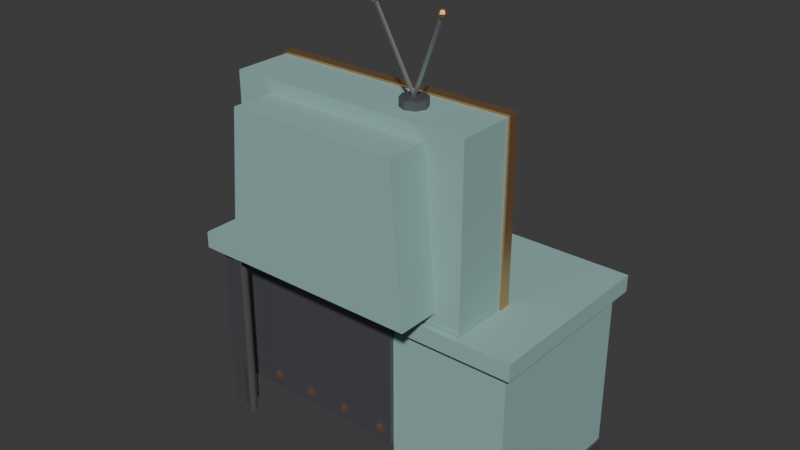 # Source: grabber_desk.blend  (saved by Blender 5.2.44; exported with 4.5.12 LTS)
import bpy
from mathutils import Matrix  # noqa: F401  (used for matrix-valued properties, if any)

bpy.ops.wm.read_factory_settings(use_empty=True)
scene = bpy.context.scene
scene.name = 'Scene'

# ---- collections
col_collection = bpy.data.collections.new('Collection'); scene.collection.children.link(col_collection)

# ---- materials (node trees are filled in below, after node groups)
mat_paint = bpy.data.materials.new('Paint')
mat_paint.use_backface_culling = True
mat_paint.diffuse_color = (0.29, 0.47, 0.45, 1.0)
mat_copper = bpy.data.materials.new('Copper')
mat_copper.use_backface_culling = True
mat_copper.diffuse_color = (0.78, 0.45, 0.22, 1.0)
mat_irondark = bpy.data.materials.new('IronDark')
mat_irondark.use_backface_culling = True
mat_irondark.diffuse_color = (0.17, 0.17, 0.19, 1.0)
mat_patch = bpy.data.materials.new('Patch')
mat_patch.use_backface_culling = True
mat_patch.diffuse_color = (0.36, 0.4, 0.38, 1.0)
mat_cream = bpy.data.materials.new('Cream')
mat_cream.use_backface_culling = True
mat_cream.diffuse_color = (0.86, 0.79, 0.63, 1.0)
mat_iron = bpy.data.materials.new('Iron')
mat_iron.use_backface_culling = True
mat_iron.diffuse_color = (0.42, 0.43, 0.46, 1.0)
mat_dartblack = bpy.data.materials.new('DartBlack')
mat_dartblack.use_backface_culling = True
mat_dartblack.diffuse_color = (0.07, 0.07, 0.07, 1.0)

# ---- material node trees
mat_paint.use_nodes = True; mat_paint.node_tree.nodes.clear()
_N = mat_paint.node_tree.nodes; _L = mat_paint.node_tree.links
n0 = _N.new('ShaderNodeBsdfPrincipled'); n0.name = 'Principled BSDF'; n0.location = (-200, 100)
n0.inputs[0].default_value = (0.29, 0.47, 0.45, 1.0)
n0.inputs[2].default_value = 0.75
n0.inputs[10].default_value = 0.005
n1 = _N.new('ShaderNodeOutputMaterial'); n1.name = 'Material Output'; n1.location = (200, 100)
_L.new(n0.outputs[0], n1.inputs[0])
n1.is_active_output = True
mat_copper.use_nodes = True; mat_copper.node_tree.nodes.clear()
_N = mat_copper.node_tree.nodes; _L = mat_copper.node_tree.links
n0 = _N.new('ShaderNodeBsdfPrincipled'); n0.name = 'Principled BSDF'; n0.location = (-200, 100)
n0.inputs[0].default_value = (0.78, 0.45, 0.22, 1.0)
n0.inputs[1].default_value = 0.9
n0.inputs[2].default_value = 0.35
n0.inputs[10].default_value = 0.005
n1 = _N.new('ShaderNodeOutputMaterial'); n1.name = 'Material Output'; n1.location = (200, 100)
_L.new(n0.outputs[0], n1.inputs[0])
n1.is_active_output = True
mat_irondark.use_nodes = True; mat_irondark.node_tree.nodes.clear()
_N = mat_irondark.node_tree.nodes; _L = mat_irondark.node_tree.links
n0 = _N.new('ShaderNodeBsdfPrincipled'); n0.name = 'Principled BSDF'; n0.location = (-200, 100)
n0.inputs[0].default_value = (0.17, 0.17, 0.19, 1.0)
n0.inputs[1].default_value = 0.7
n0.inputs[2].default_value = 0.55
n0.inputs[10].default_value = 0.005
n1 = _N.new('ShaderNodeOutputMaterial'); n1.name = 'Material Output'; n1.location = (200, 100)
_L.new(n0.outputs[0], n1.inputs[0])
n1.is_active_output = True
mat_patch.use_nodes = True; mat_patch.node_tree.nodes.clear()
_N = mat_patch.node_tree.nodes; _L = mat_patch.node_tree.links
n0 = _N.new('ShaderNodeBsdfPrincipled'); n0.name = 'Principled BSDF'; n0.location = (-200, 100)
n0.inputs[0].default_value = (0.36, 0.4, 0.38, 1.0)
n0.inputs[1].default_value = 0.4
n0.inputs[2].default_value = 0.6
n0.inputs[10].default_value = 0.005
n1 = _N.new('ShaderNodeOutputMaterial'); n1.name = 'Material Output'; n1.location = (200, 100)
_L.new(n0.outputs[0], n1.inputs[0])
n1.is_active_output = True
mat_cream.use_nodes = True; mat_cream.node_tree.nodes.clear()
_N = mat_cream.node_tree.nodes; _L = mat_cream.node_tree.links
n0 = _N.new('ShaderNodeBsdfPrincipled'); n0.name = 'Principled BSDF'; n0.location = (-200, 100)
n0.inputs[0].default_value = (0.86, 0.79, 0.63, 1.0)
n0.inputs[2].default_value = 0.75
n0.inputs[10].default_value = 0.005
n1 = _N.new('ShaderNodeOutputMaterial'); n1.name = 'Material Output'; n1.location = (200, 100)
_L.new(n0.outputs[0], n1.inputs[0])
n1.is_active_output = True
mat_iron.use_nodes = True; mat_iron.node_tree.nodes.clear()
_N = mat_iron.node_tree.nodes; _L = mat_iron.node_tree.links
n0 = _N.new('ShaderNodeBsdfPrincipled'); n0.name = 'Principled BSDF'; n0.location = (-200, 100)
n0.inputs[0].default_value = (0.42, 0.43, 0.46, 1.0)
n0.inputs[1].default_value = 0.8
n0.inputs[2].default_value = 0.45
n0.inputs[10].default_value = 0.005
n1 = _N.new('ShaderNodeOutputMaterial'); n1.name = 'Material Output'; n1.location = (200, 100)
_L.new(n0.outputs[0], n1.inputs[0])
n1.is_active_output = True
mat_dartblack.use_nodes = True; mat_dartblack.node_tree.nodes.clear()
_N = mat_dartblack.node_tree.nodes; _L = mat_dartblack.node_tree.links
n0 = _N.new('ShaderNodeBsdfPrincipled'); n0.name = 'Principled BSDF'; n0.location = (-200, 100)
n0.inputs[0].default_value = (0.07, 0.07, 0.07, 1.0)
n0.inputs[2].default_value = 0.8
n0.inputs[10].default_value = 0.005
n1 = _N.new('ShaderNodeOutputMaterial'); n1.name = 'Material Output'; n1.location = (200, 100)
_L.new(n0.outputs[0], n1.inputs[0])
n1.is_active_output = True

# ---- world
world_world = bpy.data.worlds.new('World'); scene.world = world_world
world_world.use_nodes = True; world_world.node_tree.nodes.clear()
_N = world_world.node_tree.nodes; _L = world_world.node_tree.links
n0 = _N.new('ShaderNodeOutputWorld'); n0.name = 'World Output'; n0.location = (200, 100)
n1 = _N.new('ShaderNodeBackground'); n1.name = 'Background'; n1.location = (-200, 100)
n1.inputs[0].default_value = (0.05088, 0.05088, 0.05088, 1.0)
_L.new(n1.outputs[0], n0.inputs[0])
n0.is_active_output = True
world_world.color = (0.05088, 0.05088, 0.05088)
world_world.sun_shadow_jitter_overblur = 0.0

# ---- meshes
me_grabberdesk = bpy.data.meshes.new('GrabberDesk')
me_grabberdesk.from_pydata([(-0.42, -0.22, 0.42), (-0.42, -0.22, 0.46), (-0.42, 0.22, 0.42), (-0.42, 0.22, 0.46), (0.42, -0.22, 0.42), (0.42, -0.22, 0.46), (0.42, 0.22, 0.42), (0.42, 0.22, 0.46), (-0.42, 0.22, 0.42), (-0.42, 0.22, 0.455), (-0.42, 0.228, 0.42), (-0.42, 0.228, 0.455), (0.42, 0.22, 0.42), (0.42, 0.22, 0.455), (0.42, 0.228, 0.42), (0.42, 0.228, 0.455), (0.12, -0.2, 0.03), (0.12, -0.2, 0.42), (0.12, 0.2, 0.03), (0.12, 0.2, 0.42), (0.4, -0.2, 0.03), (0.4, -0.2, 0.42), (0.4, 0.2, 0.03), (0.4, 0.2, 0.42), (0.115, -0.2, 0.0), (0.115, -0.2, 0.03), (0.115, 0.2, 0.0), (0.115, 0.2, 0.03), (0.405, -0.2, 0.0), (0.405, -0.2, 0.03), (0.405, 0.2, 0.0), (0.405, 0.2, 0.03), (0.14, 0.2, 0.05), (0.14, 0.2, 0.2), (0.14, 0.215, 0.05), (0.14, 0.215, 0.2), (0.38, 0.2, 0.05), (0.38, 0.2, 0.2), (0.38, 0.215, 0.05), (0.38, 0.215, 0.2), (0.21, 0.215, 0.117), (0.21, 0.215, 0.133), (0.21, 0.235, 0.117), (0.21, 0.235, 0.133), (0.31, 0.215, 0.117), (0.31, 0.215, 0.133), (0.31, 0.235, 0.117), (0.31, 0.235, 0.133), (0.14, 0.2, 0.22), (0.14, 0.2, 0.39), (0.14, 0.215, 0.22), (0.14, 0.215, 0.39), (0.38, 0.2, 0.22), (0.38, 0.2, 0.39), (0.38, 0.215, 0.22), (0.38, 0.215, 0.39), (0.21, 0.215, 0.297), (0.21, 0.215, 0.313), (0.21, 0.235, 0.297), (0.21, 0.235, 0.313), (0.31, 0.215, 0.297), (0.31, 0.215, 0.313), (0.31, 0.235, 0.297), (0.31, 0.235, 0.313), (-0.39, -0.2, 0.0), (-0.39, -0.2, 0.42), (-0.39, -0.16, 0.0), (-0.39, -0.16, 0.42), (-0.35, -0.2, 0.0), (-0.35, -0.2, 0.42), (-0.35, -0.16, 0.0), (-0.35, -0.16, 0.42), (-0.39, 0.16, 0.0), (-0.39, 0.16, 0.42), (-0.39, 0.2, 0.0), (-0.39, 0.2, 0.42), (-0.35, 0.16, 0.0), (-0.35, 0.16, 0.42), (-0.35, 0.2, 0.0), (-0.35, 0.2, 0.42), (-0.39, -0.18, 0.08), (-0.39, -0.18, 0.11), (-0.39, 0.18, 0.08), (-0.39, 0.18, 0.11), (-0.35, -0.18, 0.08), (-0.35, -0.18, 0.11), (-0.35, 0.18, 0.08), (-0.35, 0.18, 0.11), (-0.35, -0.21, 0.12), (-0.35, -0.21, 0.42), (-0.35, -0.19, 0.12), (-0.35, -0.19, 0.42), (0.12, -0.21, 0.12), (0.12, -0.21, 0.42), (0.12, -0.19, 0.12), (0.12, -0.19, 0.42), (-0.326, -0.216, 0.144), (-0.326, -0.216, 0.156), (-0.326, -0.21, 0.144), (-0.326, -0.21, 0.156), (-0.314, -0.216, 0.144), (-0.314, -0.216, 0.156), (-0.314, -0.21, 0.144), (-0.314, -0.21, 0.156), (-0.2235, -0.216, 0.144), (-0.2235, -0.216, 0.156), (-0.2235, -0.21, 0.144), (-0.2235, -0.21, 0.156), (-0.2115, -0.216, 0.144), (-0.2115, -0.216, 0.156), (-0.2115, -0.21, 0.144), (-0.2115, -0.21, 0.156), (-0.121, -0.216, 0.144), (-0.121, -0.216, 0.156), (-0.121, -0.21, 0.144), (-0.121, -0.21, 0.156), (-0.109, -0.216, 0.144), (-0.109, -0.216, 0.156), (-0.109, -0.21, 0.144), (-0.109, -0.21, 0.156), (-0.0185, -0.216, 0.144), (-0.0185, -0.216, 0.156), (-0.0185, -0.21, 0.144), (-0.0185, -0.21, 0.156), (-0.0065, -0.216, 0.144), (-0.0065, -0.216, 0.156), (-0.0065, -0.21, 0.144), (-0.0065, -0.21, 0.156), (0.084, -0.216, 0.144), (0.084, -0.216, 0.156), (0.084, -0.21, 0.144), (0.084, -0.21, 0.156), (0.096, -0.216, 0.144), (0.096, -0.216, 0.156), (0.096, -0.21, 0.144), (0.096, -0.21, 0.156), (-0.29, -0.205, 0.875), (-0.29, -0.205, 0.462), (-0.3, 0.135, 0.46), (-0.3, 0.135, 0.54), (-0.2794, 0.1283, 0.46), (-0.2794, 0.1283, 0.54), (-0.2667, 0.1108, 0.46), (-0.2667, 0.1108, 0.54), (-0.2667, 0.08918, 0.46), (-0.2667, 0.08918, 0.54), (-0.2794, 0.07168, 0.46), (-0.2794, 0.07168, 0.54), (-0.3, 0.065, 0.46), (-0.3, 0.065, 0.54), (-0.3206, 0.07168, 0.46), (-0.3206, 0.07168, 0.54), (-0.3333, 0.08918, 0.46), (-0.3333, 0.08918, 0.54), (-0.3333, 0.1108, 0.46), (-0.3333, 0.1108, 0.54), (-0.3206, 0.1283, 0.46), (-0.3206, 0.1283, 0.54), (-0.35, 0.118, 0.5), (-0.335, 0.118, 0.5), (-0.35, 0.109, 0.4844), (-0.335, 0.109, 0.4844), (-0.35, 0.091, 0.4844), (-0.335, 0.091, 0.4844), (-0.35, 0.082, 0.5), (-0.335, 0.082, 0.5), (-0.35, 0.091, 0.5156), (-0.335, 0.091, 0.5156), (-0.35, 0.109, 0.5156), (-0.335, 0.109, 0.5156), (-0.29, -0.069, 0.462), (-0.29, -0.069, 0.875), (0.29, -0.205, 0.462), (0.29, -0.205, 0.875), (0.29, -0.069, 0.462), (0.29, -0.069, 0.875), (-0.23, -0.305, 0.492), (0.23, -0.305, 0.492), (0.23, -0.205, 0.492), (-0.23, -0.205, 0.492), (-0.2, -0.305, 0.845), (0.2, -0.305, 0.845), (0.2, -0.205, 0.845), (-0.2, -0.205, 0.845), (-0.295, -0.071, 0.83), (-0.295, -0.071, 0.88), (-0.295, -0.045, 0.83), (-0.295, -0.045, 0.88), (0.295, -0.071, 0.83), (0.295, -0.071, 0.88), (0.295, -0.045, 0.83), (0.295, -0.045, 0.88), (-0.295, -0.071, 0.457), (-0.295, -0.071, 0.49), (-0.295, -0.045, 0.457), (-0.295, -0.045, 0.49), (0.295, -0.071, 0.457), (0.295, -0.071, 0.49), (0.295, -0.045, 0.457), (0.295, -0.045, 0.49), (-0.295, -0.071, 0.49), (-0.295, -0.071, 0.83), (-0.295, -0.045, 0.49), (-0.295, -0.045, 0.83), (-0.24, -0.071, 0.49), (-0.24, -0.071, 0.83), (-0.24, -0.045, 0.49), (-0.24, -0.045, 0.83), (0.24, -0.071, 0.49), (0.24, -0.071, 0.83), (0.24, -0.045, 0.49), (0.24, -0.045, 0.83), (0.295, -0.071, 0.49), (0.295, -0.071, 0.83), (0.295, -0.045, 0.49), (0.295, -0.045, 0.83), (-0.282, -0.045, 0.467), (-0.282, -0.045, 0.481), (0.265, -0.045, 0.664), (0.265, -0.03, 0.664), (0.2744, -0.045, 0.6671), (0.2744, -0.03, 0.6671), (0.2802, -0.045, 0.6751), (0.2802, -0.03, 0.6751), (0.2802, -0.045, 0.6849), (0.2802, -0.03, 0.6849), (0.2744, -0.045, 0.6929), (0.2744, -0.03, 0.6929), (0.265, -0.045, 0.696), (0.265, -0.03, 0.696), (0.2556, -0.045, 0.6929), (0.2556, -0.03, 0.6929), (0.2498, -0.045, 0.6849), (0.2498, -0.03, 0.6849), (0.2498, -0.045, 0.6751), (0.2498, -0.03, 0.6751), (0.2556, -0.045, 0.6671), (0.2556, -0.03, 0.6671), (0.265, -0.045, 0.584), (0.265, -0.03, 0.584), (0.2744, -0.045, 0.5871), (0.2744, -0.03, 0.5871), (0.2802, -0.045, 0.5951), (0.2802, -0.03, 0.5951), (0.2802, -0.045, 0.6049), (0.2802, -0.03, 0.6049), (0.2744, -0.045, 0.6129), (0.2744, -0.03, 0.6129), (0.265, -0.045, 0.616), (0.265, -0.03, 0.616), (0.2556, -0.045, 0.6129), (0.2556, -0.03, 0.6129), (0.2498, -0.045, 0.6049), (0.2498, -0.03, 0.6049), (0.2498, -0.045, 0.5951), (0.2498, -0.03, 0.5951), (0.2556, -0.045, 0.5871), (0.2556, -0.03, 0.5871), (-0.282, -0.04, 0.467), (-0.282, -0.04, 0.481), (-0.268, -0.045, 0.467), (-0.268, -0.045, 0.481), (-0.268, -0.04, 0.467), (-0.268, -0.04, 0.481), (-0.282, -0.045, 0.86), (-0.282, -0.045, 0.874), (-0.282, -0.04, 0.86), (-0.282, -0.04, 0.874), (-0.268, -0.045, 0.86), (-0.268, -0.045, 0.874), (-0.268, -0.04, 0.86), (-0.268, -0.04, 0.874), (0.268, -0.045, 0.467), (0.268, -0.045, 0.481), (0.268, -0.04, 0.467), (0.268, -0.04, 0.481), (0.282, -0.045, 0.467), (0.282, -0.045, 0.481), (0.282, -0.04, 0.467), (0.282, -0.04, 0.481), (0.268, -0.045, 0.86), (0.268, -0.045, 0.874), (0.268, -0.04, 0.86), (0.268, -0.04, 0.874), (0.282, -0.045, 0.86), (0.282, -0.045, 0.874), (0.282, -0.04, 0.86), (0.282, -0.04, 0.874), (0.04, -0.1499, 1.082), (0.04, -0.157, 1.085), (0.12, -0.107, 0.875), (0.12, -0.107, 0.895), (0.1412, -0.1158, 0.875), (0.1412, -0.1158, 0.895), (0.15, -0.137, 0.875), (0.15, -0.137, 0.895), (0.1412, -0.1582, 0.875), (0.1412, -0.1582, 0.895), (0.12, -0.167, 0.875), (0.12, -0.167, 0.895), (0.09879, -0.1582, 0.875), (0.09879, -0.1582, 0.895), (0.09, -0.137, 0.875), (0.09, -0.137, 0.895), (0.09879, -0.1158, 0.875), (0.09879, -0.1158, 0.895), (0.1199, -0.133, 0.8954), (0.03991, -0.153, 1.075), (0.1235, -0.1359, 0.8967), (0.04345, -0.1559, 1.077), (0.1222, -0.1403, 0.8956), (0.04222, -0.1603, 1.076), (0.1179, -0.1402, 0.8937), (0.03792, -0.1602, 1.074), (0.1165, -0.1357, 0.8936), (0.03649, -0.1557, 1.074), (0.04, -0.147, 1.075), (0.04, -0.1499, 1.068), (0.04, -0.157, 1.065), (0.04612, -0.1535, 1.082), (0.2, -0.157, 1.065), (0.04866, -0.152, 1.075), (0.04612, -0.1535, 1.068), (0.2, -0.1499, 1.068), (0.04612, -0.1605, 1.082), (0.2, -0.147, 1.075), (0.04866, -0.162, 1.075), (0.04612, -0.1605, 1.068), (0.1965, -0.1559, 1.077), (0.04, -0.1641, 1.082), (0.1165, -0.1359, 0.8967), (0.04, -0.167, 1.075), (0.04, -0.1641, 1.068), (0.1978, -0.1603, 1.076), (0.03388, -0.1605, 1.082), (0.1178, -0.1403, 0.8956), (0.03134, -0.162, 1.075), (0.03388, -0.1605, 1.068), (0.2021, -0.1602, 1.074), (0.03388, -0.1535, 1.082), (0.1221, -0.1402, 0.8937), (0.03134, -0.152, 1.075), (0.03388, -0.1535, 1.068), (0.2035, -0.1557, 1.074), (0.1235, -0.1357, 0.8936), (0.2001, -0.153, 1.075), (0.1201, -0.133, 0.8954), (0.2, -0.157, 1.085), (-0.2759, -0.1816, 0.5047), (-0.27, -0.2458, 0.4729), (0.2061, -0.1535, 1.068), (0.2087, -0.152, 1.075), (-0.27, -0.1808, 0.5029), (0.2061, -0.1535, 1.082), (-0.2641, -0.2466, 0.4747), (0.2061, -0.1605, 1.068), (0.2087, -0.162, 1.075), (-0.2641, -0.1816, 0.5047), (0.2061, -0.1605, 1.082), (-0.2605, -0.2487, 0.4792), (0.2, -0.1641, 1.068), (0.2, -0.167, 1.075), (-0.2605, -0.1837, 0.5092), (0.2, -0.1641, 1.082), (-0.2605, -0.2513, 0.4848), (0.1939, -0.1605, 1.068), (0.1913, -0.162, 1.075), (-0.2605, -0.1863, 0.5148), (0.1939, -0.1605, 1.082), (-0.2641, -0.2534, 0.4893), (0.1939, -0.1535, 1.068), (0.1913, -0.152, 1.075), (-0.2641, -0.1884, 0.5193), (0.1939, -0.1535, 1.082), (-0.27, -0.2542, 0.4911), (-0.27, -0.1892, 0.5211), (-0.27, -0.25, 0.4945), (0.2, -0.1499, 1.082), (-0.2759, -0.2466, 0.4747), (-0.2795, -0.1837, 0.5092), (-0.2795, -0.2487, 0.4792), (-0.2795, -0.1863, 0.5148), (-0.2795, -0.2513, 0.4848), (-0.2759, -0.1884, 0.5193), (-0.2759, -0.2534, 0.4893), (-0.26, -0.25, 0.482), (-0.26, -0.25, 0.05), (-0.2619, -0.2441, 0.482), (-0.2619, -0.2441, 0.05), (-0.2669, -0.2405, 0.482), (-0.2669, -0.2405, 0.05), (-0.2731, -0.2405, 0.482), (-0.2731, -0.2405, 0.05), (-0.2781, -0.2441, 0.482), (-0.2781, -0.2441, 0.05), (-0.28, -0.25, 0.482), (-0.28, -0.25, 0.05), (-0.2781, -0.2559, 0.482), (-0.2781, -0.2559, 0.05), (-0.2731, -0.2595, 0.482), (-0.2731, -0.2595, 0.05), (-0.2669, -0.2595, 0.482), (-0.2669, -0.2595, 0.05), (-0.2619, -0.2559, 0.482), (-0.2619, -0.2559, 0.05), (-0.27, -0.25, 0.4695), (-0.2657, -0.2441, 0.4921), (-0.263, -0.2404, 0.4859), (-0.263, -0.2404, 0.4781), (-0.2657, -0.2441, 0.4719), (-0.263, -0.2477, 0.4921), (-0.2587, -0.2463, 0.4859), (-0.2587, -0.2463, 0.4781), (-0.263, -0.2477, 0.4719), (-0.263, -0.2523, 0.4921), (-0.2587, -0.2537, 0.4859), (-0.2587, -0.2537, 0.4781), (-0.263, -0.2523, 0.4719), (-0.2657, -0.2559, 0.4921), (-0.263, -0.2596, 0.4859), (-0.263, -0.2596, 0.4781), (-0.2657, -0.2559, 0.4719), (-0.27, -0.2573, 0.4921), (-0.27, -0.2619, 0.4859), (-0.27, -0.2619, 0.4781), (-0.27, -0.2573, 0.4719), (-0.2743, -0.2559, 0.4921), (-0.277, -0.2596, 0.4859), (-0.277, -0.2596, 0.4781), (-0.2743, -0.2559, 0.4719), (-0.277, -0.2523, 0.4921), (-0.2813, -0.2537, 0.4859), (-0.2813, -0.2537, 0.4781), (-0.277, -0.2523, 0.4719), (-0.277, -0.2477, 0.4921), (-0.2813, -0.2463, 0.4859), (-0.2813, -0.2463, 0.4781), (-0.277, -0.2477, 0.4719), (-0.2743, -0.2441, 0.4921), (-0.277, -0.2404, 0.4859), (-0.277, -0.2404, 0.4781), (-0.2743, -0.2441, 0.4719), (-0.27, -0.2427, 0.4921), (-0.27, -0.2381, 0.4859), (-0.27, -0.2381, 0.4781), (-0.27, -0.2427, 0.4719)], [], [(0, 1, 3, 2), (2, 3, 7, 6), (6, 7, 5, 4), (4, 5, 1, 0), (2, 6, 4, 0), (7, 3, 1, 5), (8, 9, 11, 10), (10, 11, 15, 14), (14, 15, 13, 12), (12, 13, 9, 8), (10, 14, 12, 8), (15, 11, 9, 13), (16, 17, 19, 18), (18, 19, 23, 22), (22, 23, 21, 20), (20, 21, 17, 16), (18, 22, 20, 16), (23, 19, 17, 21), (24, 25, 27, 26), (26, 27, 31, 30), (30, 31, 29, 28), (28, 29, 25, 24), (26, 30, 28, 24), (31, 27, 25, 29), (32, 33, 35, 34), (34, 35, 39, 38), (38, 39, 37, 36), (36, 37, 33, 32), (34, 38, 36, 32), (39, 35, 33, 37), (40, 41, 43, 42), (42, 43, 47, 46), (46, 47, 45, 44), (44, 45, 41, 40), (42, 46, 44, 40), (47, 43, 41, 45), (48, 49, 51, 50), (50, 51, 55, 54), (54, 55, 53, 52), (52, 53, 49, 48), (50, 54, 52, 48), (55, 51, 49, 53), (56, 57, 59, 58), (58, 59, 63, 62), (62, 63, 61, 60), (60, 61, 57, 56), (58, 62, 60, 56), (63, 59, 57, 61), (64, 65, 67, 66), (66, 67, 71, 70), (70, 71, 69, 68), (68, 69, 65, 64), (66, 70, 68, 64), (71, 67, 65, 69), (72, 73, 75, 74), (74, 75, 79, 78), (78, 79, 77, 76), (76, 77, 73, 72), (74, 78, 76, 72), (79, 75, 73, 77), (80, 81, 83, 82), (82, 83, 87, 86), (86, 87, 85, 84), (84, 85, 81, 80), (82, 86, 84, 80), (87, 83, 81, 85), (88, 89, 91, 90), (90, 91, 95, 94), (94, 95, 93, 92), (92, 93, 89, 88), (90, 94, 92, 88), (95, 91, 89, 93), (96, 97, 99, 98), (98, 99, 103, 102), (102, 103, 101, 100), (100, 101, 97, 96), (98, 102, 100, 96), (103, 99, 97, 101), (104, 105, 107, 106), (106, 107, 111, 110), (110, 111, 109, 108), (108, 109, 105, 104), (106, 110, 108, 104), (111, 107, 105, 109), (112, 113, 115, 114), (114, 115, 119, 118), (118, 119, 117, 116), (116, 117, 113, 112), (114, 118, 116, 112), (119, 115, 113, 117), (120, 121, 123, 122), (122, 123, 127, 126), (126, 127, 125, 124), (124, 125, 121, 120), (122, 126, 124, 120), (127, 123, 121, 125), (128, 129, 131, 130), (130, 131, 135, 134), (134, 135, 133, 132), (132, 133, 129, 128), (130, 134, 132, 128), (135, 131, 129, 133), (168, 169, 159, 158), (162, 163, 165, 164), (138, 139, 141, 140), (165, 163, 161, 159, 169, 167), (180, 181, 182, 183), (140, 141, 143, 142), (172, 173, 136, 137), (174, 175, 173, 172), (142, 143, 145, 144), (166, 167, 169, 168), (160, 161, 163, 162), (144, 145, 147, 146), (168, 158, 160, 162, 164, 166), (176, 177, 181, 180), (146, 147, 149, 148), (137, 136, 171, 170), (175, 171, 136, 173), (148, 149, 151, 150), (164, 165, 167, 166), (158, 159, 161, 160), (150, 151, 153, 152), (179, 178, 177, 176), (177, 178, 182, 181), (152, 153, 155, 154), (141, 139, 157, 155, 153, 151, 149, 147, 145, 143), (170, 174, 172, 137), (154, 155, 157, 156), (178, 179, 183, 182), (170, 171, 175, 174), (156, 157, 139, 138), (138, 140, 142, 144, 146, 148, 150, 152, 154, 156), (179, 176, 180, 183), (184, 185, 187, 186), (186, 187, 191, 190), (190, 191, 189, 188), (188, 189, 185, 184), (186, 190, 188, 184), (191, 187, 185, 189), (192, 193, 195, 194), (194, 195, 199, 198), (198, 199, 197, 196), (196, 197, 193, 192), (194, 198, 196, 192), (199, 195, 193, 197), (200, 201, 203, 202), (202, 203, 207, 206), (206, 207, 205, 204), (204, 205, 201, 200), (202, 206, 204, 200), (207, 203, 201, 205), (208, 209, 211, 210), (210, 211, 215, 214), (214, 215, 213, 212), (212, 213, 209, 208), (210, 214, 212, 208), (215, 211, 209, 213), (248, 249, 251, 250), (242, 243, 245, 244), (218, 219, 221, 220), (271, 267, 265, 269), (264, 265, 267, 266), (220, 221, 223, 222), (272, 273, 275, 274), (276, 277, 273, 272), (222, 223, 225, 224), (246, 247, 249, 248), (240, 241, 243, 242), (224, 225, 227, 226), (258, 262, 260, 216), (266, 267, 271, 270), (226, 227, 229, 228), (274, 275, 279, 278), (280, 281, 283, 282), (228, 229, 231, 230), (244, 245, 247, 246), (238, 239, 241, 240), (230, 231, 233, 232), (263, 259, 217, 261), (270, 271, 269, 268), (232, 233, 235, 234), (221, 219, 237, 235, 233, 231, 229, 227, 225, 223), (279, 275, 273, 277), (234, 235, 237, 236), (260, 261, 217, 216), (278, 279, 277, 276), (236, 237, 219, 218), (218, 220, 222, 224, 226, 228, 230, 232, 234, 236), (262, 263, 261, 260), (250, 251, 253, 252), (266, 270, 268, 264), (258, 259, 263, 262), (252, 253, 255, 254), (245, 243, 241, 239, 257, 255, 253, 251, 249, 247), (216, 217, 259, 258), (254, 255, 257, 256), (274, 278, 276, 272), (268, 269, 265, 264), (256, 257, 239, 238), (250, 252, 254, 256, 238, 240, 242, 244, 246, 248), (282, 283, 287, 286), (286, 287, 285, 284), (284, 285, 281, 280), (282, 286, 284, 280), (287, 283, 281, 285), (318, 327, 332), (288, 289, 319), (290, 291, 293, 292), (314, 315, 307, 306), (308, 309, 311, 310), (292, 293, 295, 294), (312, 313, 315, 314), (319, 289, 324), (294, 295, 297, 296), (310, 312, 314, 306, 308), (322, 321, 326, 327), (296, 297, 299, 298), (317, 316, 321, 322), (306, 307, 309, 308), (298, 299, 301, 300), (310, 311, 313, 312), (321, 319, 324, 326), (300, 301, 303, 302), (293, 291, 305, 303, 301, 299, 297, 295), (318, 317, 322), (302, 303, 305, 304), (316, 288, 319, 321), (318, 322, 327), (304, 305, 291, 290), (290, 292, 294, 296, 298, 300, 302, 304), (307, 315, 313, 311, 309), (324, 289, 329), (326, 324, 329, 331), (327, 326, 331, 332), (318, 332, 337), (329, 289, 334), (331, 329, 334, 336), (332, 331, 336, 337), (318, 337, 342), (334, 289, 339), (336, 334, 339, 341), (337, 336, 341, 342), (318, 342, 317), (339, 289, 288), (341, 339, 288, 316), (342, 341, 316, 317), (351, 353, 358, 356), (320, 323, 350), (346, 345, 343, 344), (355, 356, 361, 360), (323, 325, 351, 350), (344, 343, 338, 340), (320, 350, 355), (325, 377, 353, 351), (340, 338, 333, 335), (343, 345, 328, 333, 338), (377, 347, 353), (335, 333, 328, 330), (353, 347, 358), (350, 351, 356, 355), (330, 328, 345, 346), (346, 344, 340, 335, 330), (356, 358, 363, 361), (320, 355, 360), (358, 347, 363), (363, 347, 368), (360, 361, 366, 365), (320, 360, 365), (361, 363, 368, 366), (368, 347, 373), (365, 366, 371, 370), (320, 365, 370), (366, 368, 373, 371), (373, 347, 377), (370, 371, 325, 323), (320, 370, 323), (371, 373, 377, 325), (395, 396, 398, 397), (389, 390, 392, 391), (375, 374, 369, 372), (410, 376, 414), (409, 408, 412, 413), (372, 369, 364, 367), (412, 411, 415, 416), (405, 417, 421), (367, 364, 359, 362), (393, 394, 396, 395), (387, 388, 390, 389), (362, 359, 354, 357), (442, 376, 406), (407, 406, 410, 411), (357, 354, 349, 352), (411, 410, 414, 415), (416, 415, 419, 420), (352, 349, 378, 348), (391, 392, 394, 393), (385, 386, 388, 387), (348, 378, 380, 379), (406, 376, 410), (408, 407, 411, 412), (379, 380, 382, 381), (369, 374, 384, 382, 380, 378, 349, 354, 359, 364), (414, 376, 418), (381, 382, 384, 383), (405, 445, 409), (413, 412, 416, 417), (383, 384, 374, 375), (375, 372, 367, 362, 357, 352, 348, 379, 381, 383), (443, 442, 406, 407), (397, 398, 400, 399), (405, 413, 417), (444, 443, 407, 408), (399, 400, 402, 401), (392, 390, 388, 386, 404, 402, 400, 398, 396, 394), (445, 444, 408, 409), (401, 402, 404, 403), (417, 416, 420, 421), (405, 409, 413), (403, 404, 386, 385), (397, 399, 401, 403, 385, 387, 389, 391, 393, 395), (415, 414, 418, 419), (405, 421, 425), (421, 420, 424, 425), (418, 376, 422), (420, 419, 423, 424), (419, 418, 422, 423), (405, 425, 429), (425, 424, 428, 429), (422, 376, 426), (424, 423, 427, 428), (423, 422, 426, 427), (405, 429, 433), (429, 428, 432, 433), (426, 376, 430), (428, 427, 431, 432), (427, 426, 430, 431), (405, 433, 437), (433, 432, 436, 437), (430, 376, 434), (432, 431, 435, 436), (431, 430, 434, 435), (405, 437, 441), (437, 436, 440, 441), (434, 376, 438), (436, 435, 439, 440), (435, 434, 438, 439), (405, 441, 445), (441, 440, 444, 445), (438, 376, 442), (440, 439, 443, 444), (439, 438, 442, 443)])
me_grabberdesk.polygons.foreach_set('material_index', [0, 0, 0, 0, 0, 0, 1, 1, 1, 1, 1, 1, 0, 0, 0, 0, 0, 0, 2, 2, 2, 2, 2, 2, 3, 3, 3, 3, 3, 3, 1, 1, 1, 1, 1, 1, 3, 3, 3, 3, 3, 3, 1, 1, 1, 1, 1, 1, 2, 2, 2, 2, 2, 2, 2, 2, 2, 2, 2, 2, 2, 2, 2, 2, 2, 2, 2, 2, 2, 2, 2, 2, 1, 1, 1, 1, 1, 1, 1, 1, 1, 1, 1, 1, 1, 1, 1, 1, 1, 1, 1, 1, 1, 1, 1, 1, 1, 1, 1, 1, 1, 1, 4, 4, 4, 4, 0, 4, 0, 0, 4, 4, 4, 4, 4, 0, 4, 0, 0, 4, 4, 4, 4, 0, 0, 4, 4, 0, 4, 0, 0, 4, 4, 0, 1, 1, 1, 1, 1, 1, 1, 1, 1, 1, 1, 1, 1, 1, 1, 1, 1, 1, 1, 1, 1, 1, 1, 1, 2, 2, 2, 5, 5, 2, 5, 5, 2, 2, 2, 2, 5, 5, 2, 5, 5, 2, 2, 2, 2, 5, 5, 2, 2, 5, 2, 5, 5, 2, 2, 5, 2, 5, 5, 2, 2, 5, 2, 5, 5, 2, 2, 5, 5, 5, 5, 5, 1, 1, 2, 5, 5, 2, 5, 1, 2, 5, 1, 2, 1, 5, 2, 5, 1, 2, 2, 1, 2, 1, 1, 2, 2, 5, 1, 1, 1, 1, 1, 1, 1, 1, 1, 1, 1, 1, 1, 1, 1, 1, 1, 5, 1, 1, 5, 1, 1, 5, 5, 1, 5, 1, 1, 5, 5, 1, 1, 1, 1, 1, 1, 1, 1, 1, 1, 1, 1, 1, 1, 1, 6, 6, 6, 6, 6, 6, 6, 6, 6, 6, 6, 6, 6, 6, 6, 6, 6, 6, 6, 6, 6, 6, 6, 6, 6, 6, 6, 6, 6, 6, 6, 6, 6, 6, 6, 6, 6, 6, 6, 6, 6, 6, 6, 6, 6, 6, 6, 6, 6, 6, 6, 6, 6, 6, 6, 6, 6, 6, 6, 6, 6, 6, 6, 6, 6, 6, 6, 6, 6, 6, 6, 6, 6, 6])
me_grabberdesk.materials.append(mat_paint)
me_grabberdesk.materials.append(mat_copper)
me_grabberdesk.materials.append(mat_irondark)
me_grabberdesk.materials.append(mat_patch)
me_grabberdesk.materials.append(mat_cream)
me_grabberdesk.materials.append(mat_iron)
me_grabberdesk.materials.append(mat_dartblack)
me_grabberdesk.update()

# ---- objects
ob_grabberdesk = bpy.data.objects.new('GrabberDesk', me_grabberdesk)

# ---- transforms, parenting, visibility, modifiers, constraints
ob_grabberdesk.location = (0.0, 0.0, 0.0)

# ---- collection membership
scene.collection.objects.link(ob_grabberdesk)

# ---- scene / render settings (as saved in the file)
scene.frame_start = 1; scene.frame_end = 250; scene.frame_set(1)
scene.render.engine = 'BLENDER_EEVEE_NEXT'
scene.render.bake_bias = 0.0
scene.render.bake_samples = 0
scene.render.compositor_device = 'GPU'
scene.eevee.use_volume_custom_range = False
scene.eevee.fast_gi_thickness_near = 0.1
scene.eevee.fast_gi_thickness_far = 0.0
scene.eevee.ray_tracing_options.screen_trace_thickness = 0.1
bpy.context.view_layer.update()

# ---- added for rendering (the .blend has no active camera and no usable light): camera, sun
cam_auto = bpy.data.cameras.new('AutoCamera')
cam_auto.lens = 50.0
cam_auto.sensor_width = 36.0
cam_auto.clip_end = 1000.0
ob_auto_camera = bpy.data.objects.new('AutoCamera', cam_auto)
scene.collection.objects.link(ob_auto_camera)
ob_auto_camera.location = (1.36433, -1.6722, 1.63396)
ob_auto_camera.rotation_euler = (1.09748, -7.21219e-08, 0.694738)
scene.camera = ob_auto_camera
light_auto_sun = bpy.data.lights.new('AutoSun', 'SUN')
light_auto_sun.energy = 3.0
light_auto_sun.angle = 0.0523599
ob_auto_sun = bpy.data.objects.new('AutoSun', light_auto_sun)
scene.collection.objects.link(ob_auto_sun)
ob_auto_sun.rotation_euler = (0.872665, 0.174533, 0.523599)
bpy.context.view_layer.update()
